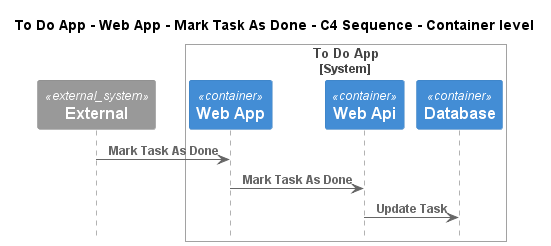

The diagram above was rendered by PlantUML. Its source (embedded in the PNG):
@startuml
!pragma layout smetana
!include ..\..\..\..\..\..\..\.c4s\C4_Sequence.puml

title To Do App - Web App - Mark Task As Done - C4 Sequence - Container level

System_Ext(C4InterFlow.SoftwareSystems.ExternalSystem, "External", "")

System_Boundary(ToDoAppExample.SoftwareSystems.ToDoApp, "To Do App")
    Container(ToDoAppExample.SoftwareSystems.ToDoApp.Containers.WebApp, "Web App", "", "")
    Container(ToDoAppExample.SoftwareSystems.ToDoApp.Containers.WebApi, "Web Api", "", "")
    Container(ToDoAppExample.SoftwareSystems.ToDoApp.Containers.Database, "Database", "", "")
Boundary_End()

Rel(C4InterFlow.SoftwareSystems.ExternalSystem, ToDoAppExample.SoftwareSystems.ToDoApp.Containers.WebApp, "Mark Task As Done")
Rel(ToDoAppExample.SoftwareSystems.ToDoApp.Containers.WebApp, ToDoAppExample.SoftwareSystems.ToDoApp.Containers.WebApi, "Mark Task As Done")
Rel(ToDoAppExample.SoftwareSystems.ToDoApp.Containers.WebApi, ToDoAppExample.SoftwareSystems.ToDoApp.Containers.Database, "Update Task")


@enduml